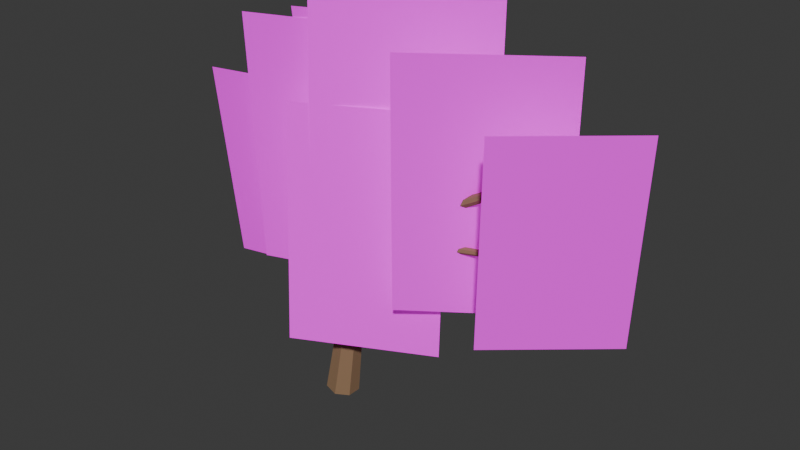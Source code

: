 # Source: TREE_COASTAL_WIND_001_SHAPE_SAFE_GAMEPLAY.blend  (saved by Blender 5.2.44; exported with 4.5.12 LTS)
import bpy
from mathutils import Matrix  # noqa: F401  (used for matrix-valued properties, if any)

bpy.ops.wm.read_factory_settings(use_empty=True)
scene = bpy.context.scene
scene.name = 'Scene'

# ---- collections
col_collection = bpy.data.collections.new('Collection'); scene.collection.children.link(col_collection)

# ---- images (referenced by path relative to the original .blend; pixels are not part of the script)
import os
ASSET_DIR = os.environ.get("B2B_ASSET_DIR", "")  # directory of the original .blend (textures are referenced by path, not embedded)
HERE = os.path.dirname(os.path.abspath(__file__))  # packed textures are extracted next to this script under _unpacked/

def load_image(name, relpath, width, height, colorspace="sRGB"):
    """Load a texture the original file referenced (path relative to the .blend, or extracted next to this script)."""
    p = next((c for c in (os.path.join(HERE, relpath), os.path.join(ASSET_DIR, relpath)) if relpath and os.path.exists(c)), "")
    if p:
        img = bpy.data.images.load(p, check_existing=True)
        img.name = name
    else:  # same state as the original file: an image datablock whose file is absent (Cycles renders it pink)
        img = bpy.data.images.new(name, width, height)
        img.source = "FILE"
        img.filepath = "//" + (relpath or name)
    img.colorspace_settings.name = colorspace
    return img
img_eucalyptus_foliage_cluster_atlas_v2_clean_png = load_image('EUCALYPTUS_FOLIAGE_CLUSTER_ATLAS_V2_CLEAN.png', 'EUCALYPTUS_FOLIAGE_CLUSTER_ATLAS_V2_CLEAN.png', 1024, 1024, 'sRGB')

# ---- materials (node trees are filled in below, after node groups)
mat_gg_mat_tree_bark_shared_001 = bpy.data.materials.new('GG_MAT_TREE_BARK_SHARED.001')
mat_gg_mat_native_rich_foliage_v2_shape_safe_001 = bpy.data.materials.new('GG_MAT_NATIVE_RICH_FOLIAGE_V2_SHAPE_SAFE.001')

# ---- material node trees
mat_gg_mat_tree_bark_shared_001.use_nodes = True; mat_gg_mat_tree_bark_shared_001.node_tree.nodes.clear()
_N = mat_gg_mat_tree_bark_shared_001.node_tree.nodes; _L = mat_gg_mat_tree_bark_shared_001.node_tree.links
n0 = _N.new('ShaderNodeBsdfPrincipled'); n0.name = 'Principled BSDF'; n0.location = (-200, 100)
n0.inputs[0].default_value = (0.28, 0.17, 0.09, 1.0)
n0.inputs[2].default_value = 0.8
n0.inputs[10].default_value = 0.005
n1 = _N.new('ShaderNodeOutputMaterial'); n1.name = 'Material Output'; n1.location = (200, 100)
_L.new(n0.outputs[0], n1.inputs[0])
n1.is_active_output = True
mat_gg_mat_native_rich_foliage_v2_shape_safe_001.use_nodes = True; mat_gg_mat_native_rich_foliage_v2_shape_safe_001.node_tree.nodes.clear()
_N = mat_gg_mat_native_rich_foliage_v2_shape_safe_001.node_tree.nodes; _L = mat_gg_mat_native_rich_foliage_v2_shape_safe_001.node_tree.links
n0 = _N.new('ShaderNodeOutputMaterial'); n0.name = 'Material Output'; n0.location = (0, 0)
n1 = _N.new('ShaderNodeBsdfPrincipled'); n1.name = 'Principled BSDF'; n1.location = (0, 0)
n1.inputs[2].default_value = 0.85
n1.inputs[10].default_value = 0.005
n1.inputs[28].default_value = 0.18
n2 = _N.new('ShaderNodeTexImage'); n2.name = 'Image Texture'; n2.location = (0, 0)
n2.image = img_eucalyptus_foliage_cluster_atlas_v2_clean_png
_L.new(n2.outputs[0], n1.inputs[0])
_L.new(n2.outputs[0], n1.inputs[27])
_L.new(n2.outputs[1], n1.inputs[4])
_L.new(n1.outputs[0], n0.inputs[0])
n0.is_active_output = True

# ---- world
world_world = bpy.data.worlds.new('World'); scene.world = world_world
world_world.use_nodes = True; world_world.node_tree.nodes.clear()
_N = world_world.node_tree.nodes; _L = world_world.node_tree.links
n0 = _N.new('ShaderNodeOutputWorld'); n0.name = 'World Output'; n0.location = (200, 100)
n1 = _N.new('ShaderNodeBackground'); n1.name = 'Background'; n1.location = (-200, 100)
n1.inputs[0].default_value = (0.05088, 0.05088, 0.05088, 1.0)
_L.new(n1.outputs[0], n0.inputs[0])
n0.is_active_output = True
world_world.color = (0.05088, 0.05088, 0.05088)
world_world.sun_shadow_jitter_overblur = 0.0

# ---- meshes
me_cone_005 = bpy.data.meshes.new('Cone.005')
me_cone_005.from_pydata([(0.0, 0.25, -1.138), (0.0, 0.14, 1.138), (0.1955, 0.1559, -1.138), (0.1095, 0.08729, 1.138), (0.2437, -0.05563, -1.138), (0.1365, -0.03115, 1.138), (0.1085, -0.2252, -1.138), (0.06074, -0.1261, 1.138), (-0.1085, -0.2252, -1.138), (-0.06074, -0.1261, 1.138), (-0.2437, -0.05563, -1.138), (-0.1365, -0.03115, 1.138), (-0.1955, 0.1559, -1.138), (-0.1095, 0.08729, 1.138)], [], [(0, 1, 3, 2), (2, 3, 5, 4), (4, 5, 7, 6), (6, 7, 9, 8), (8, 9, 11, 10), (3, 1, 13, 11, 9, 7, 5), (10, 11, 13, 12), (12, 13, 1, 0), (0, 2, 4, 6, 8, 10, 12)])
_uv = me_cone_005.uv_layers.new(name='UVMap')
_uv.uv.foreach_set('vector', [1.0, 0.5, 1.0, 1.0, 0.8571, 1.0, 0.8571, 0.5, 0.8571, 0.5, 0.8571, 1.0, 0.7143, 1.0, 0.7143, 0.5, 0.7143, 0.5, 0.7143, 1.0, 0.5714, 1.0, 0.5714, 0.5, 0.5714, 0.5, 0.5714, 1.0, 0.4286, 1.0, 0.4286, 0.5, 0.4286, 0.5, 0.4286, 1.0, 0.2857, 1.0, 0.2857, 0.5, 0.4376, 0.3996, 0.25, 0.49, 0.06236, 0.3996, 0.01602, 0.1966, 0.1459, 0.03377, 0.3541, 0.03377, 0.484, 0.1966, 0.2857, 0.5, 0.2857, 1.0, 0.1429, 1.0, 0.1429, 0.5, 0.1429, 0.5, 0.1429, 1.0, 2.98e-08, 1.0, 2.98e-08, 0.5, 0.75, 0.49, 0.9376, 0.3996, 0.984, 0.1966, 0.8541, 0.03377, 0.6459, 0.03377, 0.516, 0.1966, 0.5624, 0.3996])
me_cone_005.materials.append(mat_gg_mat_tree_bark_shared_001)
me_cone_005.update()
me_cone_006 = bpy.data.meshes.new('Cone.006')
me_cone_006.from_pydata([(0.0, 0.14, -0.9914), (0.0, 0.0784, 0.9914), (0.1095, 0.08729, -0.9914), (0.0613, 0.04888, 0.9914), (0.1365, -0.03115, -0.9914), (0.07643, -0.01745, 0.9914), (0.06074, -0.1261, -0.9914), (0.03402, -0.07064, 0.9914), (-0.06074, -0.1261, -0.9914), (-0.03402, -0.07064, 0.9914), (-0.1365, -0.03115, -0.9914), (-0.07643, -0.01745, 0.9914), (-0.1095, 0.08729, -0.9914), (-0.0613, 0.04888, 0.9914)], [], [(0, 1, 3, 2), (2, 3, 5, 4), (4, 5, 7, 6), (6, 7, 9, 8), (8, 9, 11, 10), (3, 1, 13, 11, 9, 7, 5), (10, 11, 13, 12), (12, 13, 1, 0), (0, 2, 4, 6, 8, 10, 12)])
_uv = me_cone_006.uv_layers.new(name='UVMap')
_uv.uv.foreach_set('vector', [1.0, 0.5, 1.0, 1.0, 0.8571, 1.0, 0.8571, 0.5, 0.8571, 0.5, 0.8571, 1.0, 0.7143, 1.0, 0.7143, 0.5, 0.7143, 0.5, 0.7143, 1.0, 0.5714, 1.0, 0.5714, 0.5, 0.5714, 0.5, 0.5714, 1.0, 0.4286, 1.0, 0.4286, 0.5, 0.4286, 0.5, 0.4286, 1.0, 0.2857, 1.0, 0.2857, 0.5, 0.4376, 0.3996, 0.25, 0.49, 0.06236, 0.3996, 0.01602, 0.1966, 0.1459, 0.03377, 0.3541, 0.03377, 0.484, 0.1966, 0.2857, 0.5, 0.2857, 1.0, 0.1429, 1.0, 0.1429, 0.5, 0.1429, 0.5, 0.1429, 1.0, 2.98e-08, 1.0, 2.98e-08, 0.5, 0.75, 0.49, 0.9376, 0.3996, 0.984, 0.1966, 0.8541, 0.03377, 0.6459, 0.03377, 0.516, 0.1966, 0.5624, 0.3996])
me_cone_006.materials.append(mat_gg_mat_tree_bark_shared_001)
me_cone_006.update()
me_cone_007 = bpy.data.meshes.new('Cone.007')
me_cone_007.from_pydata([(0.0, 0.09, -0.8577), (0.0, 0.0504, 0.8577), (0.07036, 0.05611, -0.8577), (0.0394, 0.03142, 0.8577), (0.08774, -0.02003, -0.8577), (0.04914, -0.01122, 0.8577), (0.03905, -0.08109, -0.8577), (0.02187, -0.04541, 0.8577), (-0.03905, -0.08109, -0.8577), (-0.02187, -0.04541, 0.8577), (-0.08774, -0.02003, -0.8577), (-0.04914, -0.01122, 0.8577), (-0.07036, 0.05611, -0.8577), (-0.0394, 0.03142, 0.8577)], [], [(0, 1, 3, 2), (2, 3, 5, 4), (4, 5, 7, 6), (6, 7, 9, 8), (8, 9, 11, 10), (3, 1, 13, 11, 9, 7, 5), (10, 11, 13, 12), (12, 13, 1, 0), (0, 2, 4, 6, 8, 10, 12)])
_uv = me_cone_007.uv_layers.new(name='UVMap')
_uv.uv.foreach_set('vector', [1.0, 0.5, 1.0, 1.0, 0.8571, 1.0, 0.8571, 0.5, 0.8571, 0.5, 0.8571, 1.0, 0.7143, 1.0, 0.7143, 0.5, 0.7143, 0.5, 0.7143, 1.0, 0.5714, 1.0, 0.5714, 0.5, 0.5714, 0.5, 0.5714, 1.0, 0.4286, 1.0, 0.4286, 0.5, 0.4286, 0.5, 0.4286, 1.0, 0.2857, 1.0, 0.2857, 0.5, 0.4376, 0.3996, 0.25, 0.49, 0.06236, 0.3996, 0.01602, 0.1966, 0.1459, 0.03377, 0.3541, 0.03377, 0.484, 0.1966, 0.2857, 0.5, 0.2857, 1.0, 0.1429, 1.0, 0.1429, 0.5, 0.1429, 0.5, 0.1429, 1.0, 2.98e-08, 1.0, 2.98e-08, 0.5, 0.75, 0.49, 0.9376, 0.3996, 0.984, 0.1966, 0.8541, 0.03377, 0.6459, 0.03377, 0.516, 0.1966, 0.5624, 0.3996])
me_cone_007.materials.append(mat_gg_mat_tree_bark_shared_001)
me_cone_007.update()
me_cone_008 = bpy.data.meshes.new('Cone.008')
me_cone_008.from_pydata([(0.0, 0.12, -0.7827), (0.0, 0.0672, 0.7827), (0.09382, 0.07482, -0.7827), (0.05254, 0.0419, 0.7827), (0.117, -0.0267, -0.7827), (0.06552, -0.01495, 0.7827), (0.05207, -0.1081, -0.7827), (0.02916, -0.06055, 0.7827), (-0.05207, -0.1081, -0.7827), (-0.02916, -0.06055, 0.7827), (-0.117, -0.0267, -0.7827), (-0.06552, -0.01495, 0.7827), (-0.09382, 0.07482, -0.7827), (-0.05254, 0.0419, 0.7827)], [], [(0, 1, 3, 2), (2, 3, 5, 4), (4, 5, 7, 6), (6, 7, 9, 8), (8, 9, 11, 10), (3, 1, 13, 11, 9, 7, 5), (10, 11, 13, 12), (12, 13, 1, 0), (0, 2, 4, 6, 8, 10, 12)])
_uv = me_cone_008.uv_layers.new(name='UVMap')
_uv.uv.foreach_set('vector', [1.0, 0.5, 1.0, 1.0, 0.8571, 1.0, 0.8571, 0.5, 0.8571, 0.5, 0.8571, 1.0, 0.7143, 1.0, 0.7143, 0.5, 0.7143, 0.5, 0.7143, 1.0, 0.5714, 1.0, 0.5714, 0.5, 0.5714, 0.5, 0.5714, 1.0, 0.4286, 1.0, 0.4286, 0.5, 0.4286, 0.5, 0.4286, 1.0, 0.2857, 1.0, 0.2857, 0.5, 0.4376, 0.3996, 0.25, 0.49, 0.06236, 0.3996, 0.01602, 0.1966, 0.1459, 0.03377, 0.3541, 0.03377, 0.484, 0.1966, 0.2857, 0.5, 0.2857, 1.0, 0.1429, 1.0, 0.1429, 0.5, 0.1429, 0.5, 0.1429, 1.0, 2.98e-08, 1.0, 2.98e-08, 0.5, 0.75, 0.49, 0.9376, 0.3996, 0.984, 0.1966, 0.8541, 0.03377, 0.6459, 0.03377, 0.516, 0.1966, 0.5624, 0.3996])
me_cone_008.materials.append(mat_gg_mat_tree_bark_shared_001)
me_cone_008.update()
me_cone_009 = bpy.data.meshes.new('Cone.009')
me_cone_009.from_pydata([(0.0, 0.08, -0.7368), (0.0, 0.0448, 0.7368), (0.06255, 0.04988, -0.7368), (0.03503, 0.02793, 0.7368), (0.07799, -0.0178, -0.7368), (0.04368, -0.009969, 0.7368), (0.03471, -0.07208, -0.7368), (0.01944, -0.04036, 0.7368), (-0.03471, -0.07208, -0.7368), (-0.01944, -0.04036, 0.7368), (-0.07799, -0.0178, -0.7368), (-0.04368, -0.009969, 0.7368), (-0.06255, 0.04988, -0.7368), (-0.03503, 0.02793, 0.7368)], [], [(0, 1, 3, 2), (2, 3, 5, 4), (4, 5, 7, 6), (6, 7, 9, 8), (8, 9, 11, 10), (3, 1, 13, 11, 9, 7, 5), (10, 11, 13, 12), (12, 13, 1, 0), (0, 2, 4, 6, 8, 10, 12)])
_uv = me_cone_009.uv_layers.new(name='UVMap')
_uv.uv.foreach_set('vector', [1.0, 0.5, 1.0, 1.0, 0.8571, 1.0, 0.8571, 0.5, 0.8571, 0.5, 0.8571, 1.0, 0.7143, 1.0, 0.7143, 0.5, 0.7143, 0.5, 0.7143, 1.0, 0.5714, 1.0, 0.5714, 0.5, 0.5714, 0.5, 0.5714, 1.0, 0.4286, 1.0, 0.4286, 0.5, 0.4286, 0.5, 0.4286, 1.0, 0.2857, 1.0, 0.2857, 0.5, 0.4376, 0.3996, 0.25, 0.49, 0.06236, 0.3996, 0.01602, 0.1966, 0.1459, 0.03377, 0.3541, 0.03377, 0.484, 0.1966, 0.2857, 0.5, 0.2857, 1.0, 0.1429, 1.0, 0.1429, 0.5, 0.1429, 0.5, 0.1429, 1.0, 2.98e-08, 1.0, 2.98e-08, 0.5, 0.75, 0.49, 0.9376, 0.3996, 0.984, 0.1966, 0.8541, 0.03377, 0.6459, 0.03377, 0.516, 0.1966, 0.5624, 0.3996])
me_cone_009.materials.append(mat_gg_mat_tree_bark_shared_001)
me_cone_009.update()
me_gg_native_shape_safe_card_00_mesh_001 = bpy.data.meshes.new('GG_NATIVE_SHAPE_SAFE_CARD_00_MESH.001')
me_gg_native_shape_safe_card_00_mesh_001.from_pydata([(-0.9827, 0.0, -1.575), (0.9827, 0.0, -1.575), (0.9827, 0.0, 1.575), (-0.9827, 0.0, 1.575)], [], [(0, 1, 2, 3)])
_uv = me_gg_native_shape_safe_card_00_mesh_001.uv_layers.new(name='UVMap')
_uv.uv.foreach_set('vector', [0.9833, 0.5128, 0.6882, 0.5128, 0.6882, 0.9856, 0.9833, 0.9856])
me_gg_native_shape_safe_card_00_mesh_001.materials.append(mat_gg_mat_native_rich_foliage_v2_shape_safe_001)
me_gg_native_shape_safe_card_00_mesh_001.update()
me_gg_native_shape_safe_card_01_mesh_001 = bpy.data.meshes.new('GG_NATIVE_SHAPE_SAFE_CARD_01_MESH.001')
me_gg_native_shape_safe_card_01_mesh_001.from_pydata([(-1.185, 0.0, -1.9), (1.185, 0.0, -1.9), (1.185, 0.0, 1.9), (-1.185, 0.0, 1.9)], [], [(0, 1, 2, 3)])
_uv = me_gg_native_shape_safe_card_01_mesh_001.uv_layers.new(name='UVMap')
_uv.uv.foreach_set('vector', [0.6882, 0.5128, 0.9833, 0.5128, 0.9833, 0.9856, 0.6882, 0.9856])
me_gg_native_shape_safe_card_01_mesh_001.materials.append(mat_gg_mat_native_rich_foliage_v2_shape_safe_001)
me_gg_native_shape_safe_card_01_mesh_001.update()
me_gg_native_shape_safe_card_02_mesh_001 = bpy.data.meshes.new('GG_NATIVE_SHAPE_SAFE_CARD_02_MESH.001')
me_gg_native_shape_safe_card_02_mesh_001.from_pydata([(-1.248, 0.0, -2.0), (1.248, 0.0, -2.0), (1.248, 0.0, 2.0), (-1.248, 0.0, 2.0)], [], [(0, 1, 2, 3)])
_uv = me_gg_native_shape_safe_card_02_mesh_001.uv_layers.new(name='UVMap')
_uv.uv.foreach_set('vector', [0.6882, 0.5128, 0.9833, 0.5128, 0.9833, 0.9856, 0.6882, 0.9856])
me_gg_native_shape_safe_card_02_mesh_001.materials.append(mat_gg_mat_native_rich_foliage_v2_shape_safe_001)
me_gg_native_shape_safe_card_02_mesh_001.update()
me_gg_native_shape_safe_card_03_mesh_001 = bpy.data.meshes.new('GG_NATIVE_SHAPE_SAFE_CARD_03_MESH.001')
me_gg_native_shape_safe_card_03_mesh_001.from_pydata([(-1.139, 0.0, -1.825), (1.139, 0.0, -1.825), (1.139, 0.0, 1.825), (-1.139, 0.0, 1.825)], [], [(0, 1, 2, 3)])
_uv = me_gg_native_shape_safe_card_03_mesh_001.uv_layers.new(name='UVMap')
_uv.uv.foreach_set('vector', [0.6882, 0.5128, 0.9833, 0.5128, 0.9833, 0.9856, 0.6882, 0.9856])
me_gg_native_shape_safe_card_03_mesh_001.materials.append(mat_gg_mat_native_rich_foliage_v2_shape_safe_001)
me_gg_native_shape_safe_card_03_mesh_001.update()
me_gg_native_shape_safe_card_04_mesh_001 = bpy.data.meshes.new('GG_NATIVE_SHAPE_SAFE_CARD_04_MESH.001')
me_gg_native_shape_safe_card_04_mesh_001.from_pydata([(-0.9827, 0.0, -1.575), (0.9827, 0.0, -1.575), (0.9827, 0.0, 1.575), (-0.9827, 0.0, 1.575)], [], [(0, 1, 2, 3)])
_uv = me_gg_native_shape_safe_card_04_mesh_001.uv_layers.new(name='UVMap')
_uv.uv.foreach_set('vector', [0.6882, 0.5128, 0.9833, 0.5128, 0.9833, 0.9856, 0.6882, 0.9856])
me_gg_native_shape_safe_card_04_mesh_001.materials.append(mat_gg_mat_native_rich_foliage_v2_shape_safe_001)
me_gg_native_shape_safe_card_04_mesh_001.update()
me_gg_native_shape_safe_card_05_mesh_001 = bpy.data.meshes.new('GG_NATIVE_SHAPE_SAFE_CARD_05_MESH.001')
me_gg_native_shape_safe_card_05_mesh_001.from_pydata([(-1.076, 0.0, -1.725), (1.076, 0.0, -1.725), (1.076, 0.0, 1.725), (-1.076, 0.0, 1.725)], [], [(0, 1, 2, 3)])
_uv = me_gg_native_shape_safe_card_05_mesh_001.uv_layers.new(name='UVMap')
_uv.uv.foreach_set('vector', [0.9833, 0.5128, 0.6882, 0.5128, 0.6882, 0.9856, 0.9833, 0.9856])
me_gg_native_shape_safe_card_05_mesh_001.materials.append(mat_gg_mat_native_rich_foliage_v2_shape_safe_001)
me_gg_native_shape_safe_card_05_mesh_001.update()
me_gg_native_shape_safe_card_06_mesh_001 = bpy.data.meshes.new('GG_NATIVE_SHAPE_SAFE_CARD_06_MESH.001')
me_gg_native_shape_safe_card_06_mesh_001.from_pydata([(-0.9047, 0.0, -1.45), (0.9047, 0.0, -1.45), (0.9047, 0.0, 1.45), (-0.9047, 0.0, 1.45)], [], [(0, 1, 2, 3)])
_uv = me_gg_native_shape_safe_card_06_mesh_001.uv_layers.new(name='UVMap')
_uv.uv.foreach_set('vector', [0.6882, 0.5128, 0.9833, 0.5128, 0.9833, 0.9856, 0.6882, 0.9856])
me_gg_native_shape_safe_card_06_mesh_001.materials.append(mat_gg_mat_native_rich_foliage_v2_shape_safe_001)
me_gg_native_shape_safe_card_06_mesh_001.update()

# ---- objects
ob_gg_tree_coastal_wind_001_locked_carcass_00 = bpy.data.objects.new('GG_TREE_COASTAL_WIND_001_LOCKED_CARCASS_00', me_cone_005)
ob_gg_tree_coastal_wind_001_locked_carcass_01 = bpy.data.objects.new('GG_TREE_COASTAL_WIND_001_LOCKED_CARCASS_01', me_cone_006)
ob_gg_tree_coastal_wind_001_locked_carcass_02 = bpy.data.objects.new('GG_TREE_COASTAL_WIND_001_LOCKED_CARCASS_02', me_cone_007)
ob_gg_tree_coastal_wind_001_locked_carcass_03 = bpy.data.objects.new('GG_TREE_COASTAL_WIND_001_LOCKED_CARCASS_03', me_cone_008)
ob_gg_tree_coastal_wind_001_locked_carcass_04 = bpy.data.objects.new('GG_TREE_COASTAL_WIND_001_LOCKED_CARCASS_04', me_cone_009)
ob_gg_native_shape_safe_card_00 = bpy.data.objects.new('GG_NATIVE_SHAPE_SAFE_CARD_00', me_gg_native_shape_safe_card_00_mesh_001)
ob_gg_native_shape_safe_card_01 = bpy.data.objects.new('GG_NATIVE_SHAPE_SAFE_CARD_01', me_gg_native_shape_safe_card_01_mesh_001)
ob_gg_native_shape_safe_card_02 = bpy.data.objects.new('GG_NATIVE_SHAPE_SAFE_CARD_02', me_gg_native_shape_safe_card_02_mesh_001)
ob_gg_native_shape_safe_card_03 = bpy.data.objects.new('GG_NATIVE_SHAPE_SAFE_CARD_03', me_gg_native_shape_safe_card_03_mesh_001)
ob_gg_native_shape_safe_card_04 = bpy.data.objects.new('GG_NATIVE_SHAPE_SAFE_CARD_04', me_gg_native_shape_safe_card_04_mesh_001)
ob_gg_native_shape_safe_card_05 = bpy.data.objects.new('GG_NATIVE_SHAPE_SAFE_CARD_05', me_gg_native_shape_safe_card_05_mesh_001)
ob_gg_native_shape_safe_card_06 = bpy.data.objects.new('GG_NATIVE_SHAPE_SAFE_CARD_06', me_gg_native_shape_safe_card_06_mesh_001)

# ---- transforms, parenting, visibility, modifiers, constraints
ob_gg_tree_coastal_wind_001_locked_carcass_00.location = (0.9488, 0.0, 6.279)
ob_gg_tree_coastal_wind_001_locked_carcass_00.rotation_euler = (0.15, 1.576e-08, 1.571)
ob_gg_tree_coastal_wind_001_locked_carcass_00.scale = (5.581, 5.581, 5.581)
ob_gg_tree_coastal_wind_001_locked_carcass_01.location = (5.442, 0.2233, 15.21)
ob_gg_tree_coastal_wind_001_locked_carcass_01.rotation_euler = (0.7506, -6.582e-09, 1.63)
ob_gg_tree_coastal_wind_001_locked_carcass_01.scale = (5.581, 5.581, 5.581)
ob_gg_tree_coastal_wind_001_locked_carcass_02.location = (12.56, 0.614, 21.01)
ob_gg_tree_coastal_wind_001_locked_carcass_02.rotation_euler = (1.066, 3.491e-08, 1.611)
ob_gg_tree_coastal_wind_001_locked_carcass_02.scale = (5.581, 5.581, 5.581)
ob_gg_tree_coastal_wind_001_locked_carcass_03.location = (-1.786, -0.1395, 13.81)
ob_gg_tree_coastal_wind_001_locked_carcass_03.rotation_euler = (0.8356, 3.972e-08, -1.528)
ob_gg_tree_coastal_wind_001_locked_carcass_03.scale = (5.581, 5.581, 5.581)
ob_gg_tree_coastal_wind_001_locked_carcass_04.location = (9.628, 0.4465, 16.33)
ob_gg_tree_coastal_wind_001_locked_carcass_04.rotation_euler = (1.4, -1.353e-08, 1.626)
ob_gg_tree_coastal_wind_001_locked_carcass_04.scale = (5.581, 5.581, 5.581)
ob_gg_native_shape_safe_card_00.location = (-6.698, 0.893, 17.19)
ob_gg_native_shape_safe_card_00.rotation_euler = (0.1396, 0.0, 0.2193)
ob_gg_native_shape_safe_card_00.scale = (5.581, 5.581, 5.581)
ob_gg_native_shape_safe_card_01.location = (-0.8372, 0.4465, 20.93)
ob_gg_native_shape_safe_card_01.rotation_euler = (0.06981, 0.0, 0.3415)
ob_gg_native_shape_safe_card_01.scale = (5.581, 5.581, 5.581)
ob_gg_native_shape_safe_card_02.location = (5.86, 0.7814, 22.88)
ob_gg_native_shape_safe_card_02.rotation_euler = (-0.08727, 0.0, 0.516)
ob_gg_native_shape_safe_card_02.scale = (5.581, 5.581, 5.581)
ob_gg_native_shape_safe_card_03.location = (12.84, 1.005, 21.49)
ob_gg_native_shape_safe_card_03.rotation_euler = (0.05236, 0.0, 0.6207)
ob_gg_native_shape_safe_card_03.scale = (5.581, 5.581, 5.581)
ob_gg_native_shape_safe_card_04.location = (19.26, 1.228, 19.09)
ob_gg_native_shape_safe_card_04.rotation_euler = (0.1222, 0.0, 0.708)
ob_gg_native_shape_safe_card_04.scale = (5.581, 5.581, 5.581)
ob_gg_native_shape_safe_card_05.location = (3.907, -1.34, 16.3)
ob_gg_native_shape_safe_card_05.rotation_euler = (-0.1047, 0.0, 0.4636)
ob_gg_native_shape_safe_card_05.scale = (5.581, 5.581, 5.581)
ob_gg_native_shape_safe_card_06.location = (1.116, 2.233, 24.45)
ob_gg_native_shape_safe_card_06.rotation_euler = (0.2094, 0.0, 0.3938)
ob_gg_native_shape_safe_card_06.scale = (5.581, 5.581, 5.581)

# ---- collection membership
col_collection.objects.link(ob_gg_tree_coastal_wind_001_locked_carcass_00)
col_collection.objects.link(ob_gg_tree_coastal_wind_001_locked_carcass_01)
col_collection.objects.link(ob_gg_tree_coastal_wind_001_locked_carcass_02)
col_collection.objects.link(ob_gg_tree_coastal_wind_001_locked_carcass_03)
col_collection.objects.link(ob_gg_tree_coastal_wind_001_locked_carcass_04)
col_collection.objects.link(ob_gg_native_shape_safe_card_00)
col_collection.objects.link(ob_gg_native_shape_safe_card_01)
col_collection.objects.link(ob_gg_native_shape_safe_card_02)
col_collection.objects.link(ob_gg_native_shape_safe_card_03)
col_collection.objects.link(ob_gg_native_shape_safe_card_04)
col_collection.objects.link(ob_gg_native_shape_safe_card_05)
col_collection.objects.link(ob_gg_native_shape_safe_card_06)

# ---- scene / render settings (as saved in the file)
scene.frame_start = 1; scene.frame_end = 250; scene.frame_set(1)
scene.render.engine = 'BLENDER_EEVEE_NEXT'
scene.render.bake_bias = 0.0
scene.render.bake_samples = 0
scene.render.compositor_device = 'GPU'
scene.eevee.use_volume_custom_range = False
scene.eevee.fast_gi_thickness_near = 0.1
scene.eevee.fast_gi_thickness_far = 0.0
scene.eevee.ray_tracing_options.screen_trace_thickness = 0.1
bpy.context.view_layer.update()

# ---- added for rendering (the .blend has no active camera and no usable light): camera, sun
cam_auto = bpy.data.cameras.new('AutoCamera')
cam_auto.lens = 50.0
cam_auto.sensor_width = 36.0
cam_auto.clip_end = 1000.0
ob_auto_camera = bpy.data.objects.new('AutoCamera', cam_auto)
scene.collection.objects.link(ob_auto_camera)
ob_auto_camera.location = (53.1702, -56.3242, 54.7235)
ob_auto_camera.rotation_euler = (1.09748, -7.21219e-08, 0.694738)
scene.camera = ob_auto_camera
light_auto_sun = bpy.data.lights.new('AutoSun', 'SUN')
light_auto_sun.energy = 3.0
light_auto_sun.angle = 0.0523599
ob_auto_sun = bpy.data.objects.new('AutoSun', light_auto_sun)
scene.collection.objects.link(ob_auto_sun)
ob_auto_sun.rotation_euler = (0.872665, 0.174533, 0.523599)
bpy.context.view_layer.update()
